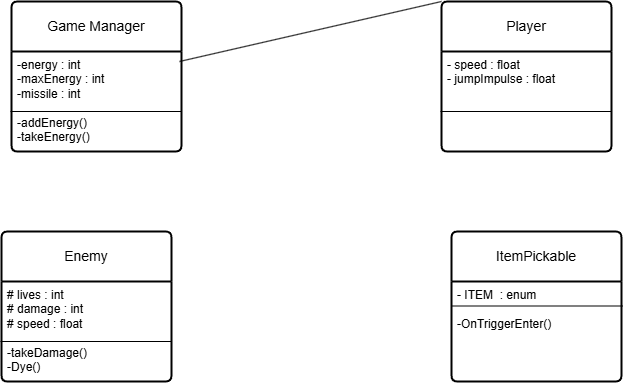

The diagram above was exported from draw.io. Its source (the exported page's mxGraphModel, read from the mxfile embedded in the PNG):
<mxGraphModel dx="1426" dy="751" grid="1" gridSize="10" guides="1" tooltips="1" connect="1" arrows="1" fold="1" page="1" pageScale="1" pageWidth="827" pageHeight="1169" math="0" shadow="0">
  <root>
    <mxCell id="0" />
    <mxCell id="1" parent="0" />
    <mxCell id="w_gMQ4sQuN1pVQjEYZF5-3" value="Enemy" style="swimlane;childLayout=stackLayout;horizontal=1;startSize=50;horizontalStack=0;rounded=1;fontSize=14;fontStyle=0;strokeWidth=2;resizeParent=0;resizeLast=1;shadow=0;dashed=0;align=center;arcSize=4;whiteSpace=wrap;html=1;" parent="1" vertex="1">
      <mxGeometry x="70" y="320" width="170" height="150" as="geometry" />
    </mxCell>
    <mxCell id="w_gMQ4sQuN1pVQjEYZF5-4" value="# lives : int&lt;div&gt;# damage : int&amp;nbsp;&lt;/div&gt;&lt;div&gt;# speed : float&lt;/div&gt;&lt;div&gt;&lt;br&gt;&lt;/div&gt;&lt;div&gt;-takeDamage()&lt;/div&gt;&lt;div&gt;-Dye()&lt;/div&gt;&lt;div&gt;&lt;br&gt;&lt;/div&gt;" style="align=left;strokeColor=none;fillColor=none;spacingLeft=4;spacingRight=4;fontSize=12;verticalAlign=top;resizable=0;rotatable=0;part=1;html=1;whiteSpace=wrap;" parent="w_gMQ4sQuN1pVQjEYZF5-3" vertex="1">
      <mxGeometry y="50" width="170" height="100" as="geometry" />
    </mxCell>
    <mxCell id="w_gMQ4sQuN1pVQjEYZF5-6" value="" style="endArrow=none;html=1;rounded=0;entryX=0.988;entryY=0.228;entryDx=0;entryDy=0;entryPerimeter=0;exitX=-0.018;exitY=0.228;exitDx=0;exitDy=0;exitPerimeter=0;" parent="w_gMQ4sQuN1pVQjEYZF5-3" edge="1">
      <mxGeometry width="50" height="50" relative="1" as="geometry">
        <mxPoint x="-1.0199999999999454" y="109.99999999999996" as="sourcePoint" />
        <mxPoint x="170.00000000000003" y="109.99999999999996" as="targetPoint" />
      </mxGeometry>
    </mxCell>
    <mxCell id="w_gMQ4sQuN1pVQjEYZF5-12" value="ItemPickable" style="swimlane;childLayout=stackLayout;horizontal=1;startSize=50;horizontalStack=0;rounded=1;fontSize=14;fontStyle=0;strokeWidth=2;resizeParent=0;resizeLast=1;shadow=0;dashed=0;align=center;arcSize=4;whiteSpace=wrap;html=1;" parent="1" vertex="1">
      <mxGeometry x="520" y="320" width="170" height="150" as="geometry" />
    </mxCell>
    <mxCell id="w_gMQ4sQuN1pVQjEYZF5-14" value="" style="endArrow=none;html=1;rounded=0;entryX=0.988;entryY=0.228;entryDx=0;entryDy=0;entryPerimeter=0;exitX=-0.018;exitY=0.228;exitDx=0;exitDy=0;exitPerimeter=0;" parent="w_gMQ4sQuN1pVQjEYZF5-12" edge="1">
      <mxGeometry width="50" height="50" relative="1" as="geometry">
        <mxPoint x="5.46229728115577e-14" y="74.49999999999996" as="sourcePoint" />
        <mxPoint x="171.02000000000004" y="74.49999999999996" as="targetPoint" />
      </mxGeometry>
    </mxCell>
    <mxCell id="w_gMQ4sQuN1pVQjEYZF5-13" value="&lt;div&gt;- ITEM&amp;nbsp; : enum&lt;/div&gt;&lt;div&gt;&lt;br&gt;&lt;/div&gt;&lt;div&gt;-OnTriggerEnter()&lt;/div&gt;" style="align=left;strokeColor=none;fillColor=none;spacingLeft=4;spacingRight=4;fontSize=12;verticalAlign=top;resizable=0;rotatable=0;part=1;html=1;whiteSpace=wrap;" parent="w_gMQ4sQuN1pVQjEYZF5-12" vertex="1">
      <mxGeometry y="50" width="170" height="100" as="geometry" />
    </mxCell>
    <mxCell id="w_gMQ4sQuN1pVQjEYZF5-15" value="Player" style="swimlane;childLayout=stackLayout;horizontal=1;startSize=50;horizontalStack=0;rounded=1;fontSize=14;fontStyle=0;strokeWidth=2;resizeParent=0;resizeLast=1;shadow=0;dashed=0;align=center;arcSize=4;whiteSpace=wrap;html=1;" parent="1" vertex="1">
      <mxGeometry x="510" y="90" width="170" height="150" as="geometry" />
    </mxCell>
    <mxCell id="w_gMQ4sQuN1pVQjEYZF5-16" value="&lt;div&gt;- speed : float&lt;/div&gt;&lt;div&gt;- jumpImpulse : float&lt;/div&gt;" style="align=left;strokeColor=none;fillColor=none;spacingLeft=4;spacingRight=4;fontSize=12;verticalAlign=top;resizable=0;rotatable=0;part=1;html=1;whiteSpace=wrap;" parent="w_gMQ4sQuN1pVQjEYZF5-15" vertex="1">
      <mxGeometry y="50" width="170" height="100" as="geometry" />
    </mxCell>
    <mxCell id="w_gMQ4sQuN1pVQjEYZF5-17" value="" style="endArrow=none;html=1;rounded=0;entryX=0.988;entryY=0.228;entryDx=0;entryDy=0;entryPerimeter=0;exitX=-0.018;exitY=0.228;exitDx=0;exitDy=0;exitPerimeter=0;" parent="w_gMQ4sQuN1pVQjEYZF5-15" edge="1">
      <mxGeometry width="50" height="50" relative="1" as="geometry">
        <mxPoint x="-1.0199999999999454" y="109.99999999999996" as="sourcePoint" />
        <mxPoint x="170.00000000000003" y="109.99999999999996" as="targetPoint" />
      </mxGeometry>
    </mxCell>
    <mxCell id="w_gMQ4sQuN1pVQjEYZF5-18" value="Game Manager" style="swimlane;childLayout=stackLayout;horizontal=1;startSize=50;horizontalStack=0;rounded=1;fontSize=14;fontStyle=0;strokeWidth=2;resizeParent=0;resizeLast=1;shadow=0;dashed=0;align=center;arcSize=4;whiteSpace=wrap;html=1;" parent="1" vertex="1">
      <mxGeometry x="80" y="90" width="170" height="150" as="geometry" />
    </mxCell>
    <mxCell id="w_gMQ4sQuN1pVQjEYZF5-19" value="-energy : int&lt;div&gt;-maxEnergy : int&lt;/div&gt;&lt;div&gt;-missile : int&lt;/div&gt;&lt;div&gt;&lt;br&gt;&lt;/div&gt;&lt;div&gt;-addEnergy()&lt;/div&gt;&lt;div&gt;-takeEnergy()&lt;/div&gt;" style="align=left;strokeColor=none;fillColor=none;spacingLeft=4;spacingRight=4;fontSize=12;verticalAlign=top;resizable=0;rotatable=0;part=1;html=1;whiteSpace=wrap;" parent="w_gMQ4sQuN1pVQjEYZF5-18" vertex="1">
      <mxGeometry y="50" width="170" height="100" as="geometry" />
    </mxCell>
    <mxCell id="w_gMQ4sQuN1pVQjEYZF5-20" value="" style="endArrow=none;html=1;rounded=0;entryX=0.988;entryY=0.228;entryDx=0;entryDy=0;entryPerimeter=0;exitX=-0.018;exitY=0.228;exitDx=0;exitDy=0;exitPerimeter=0;" parent="w_gMQ4sQuN1pVQjEYZF5-18" edge="1">
      <mxGeometry width="50" height="50" relative="1" as="geometry">
        <mxPoint x="-1.0199999999999454" y="109.99999999999996" as="sourcePoint" />
        <mxPoint x="170.00000000000003" y="109.99999999999996" as="targetPoint" />
      </mxGeometry>
    </mxCell>
    <mxCell id="w_gMQ4sQuN1pVQjEYZF5-22" value="" style="endArrow=none;html=1;rounded=0;entryX=0.988;entryY=0.1;entryDx=0;entryDy=0;exitX=0;exitY=0;exitDx=0;exitDy=0;entryPerimeter=0;" parent="1" source="w_gMQ4sQuN1pVQjEYZF5-15" target="w_gMQ4sQuN1pVQjEYZF5-19" edge="1">
      <mxGeometry width="50" height="50" relative="1" as="geometry">
        <mxPoint x="410" y="340" as="sourcePoint" />
        <mxPoint x="460" y="290" as="targetPoint" />
      </mxGeometry>
    </mxCell>
  </root>
</mxGraphModel>